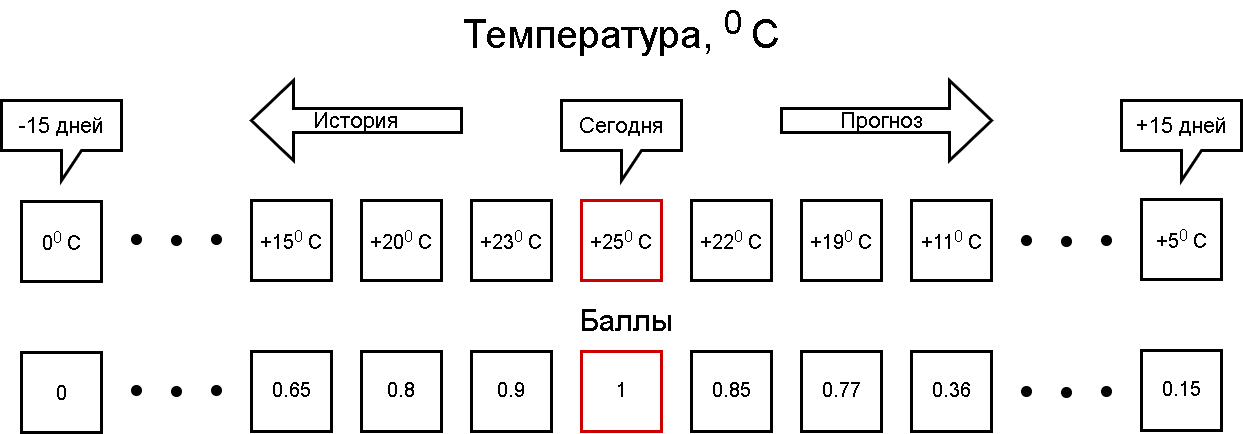

The diagram above was exported from draw.io. Its source (the exported page's mxGraphModel, read from the mxfile embedded in the PNG):
<mxGraphModel dx="2255" dy="806" grid="1" gridSize="10" guides="1" tooltips="1" connect="1" arrows="1" fold="1" page="1" pageScale="1" pageWidth="1169" pageHeight="827" math="0" shadow="0">
  <root>
    <mxCell id="0" />
    <mxCell id="1" parent="0" />
    <mxCell id="OmU8oXcarP5FJOLqygCf-1" value="&lt;font style=&quot;font-size: 20px&quot;&gt;+25&lt;sup&gt;0&amp;nbsp;&lt;/sup&gt;С&lt;/font&gt;&lt;sup&gt;&lt;br&gt;&lt;/sup&gt;" style="whiteSpace=wrap;html=1;aspect=fixed;strokeWidth=3;strokeColor=#CC0000;" parent="1" vertex="1">
      <mxGeometry x="540" y="380" width="80" height="80" as="geometry" />
    </mxCell>
    <mxCell id="OmU8oXcarP5FJOLqygCf-2" value="&lt;font style=&quot;font-size: 20px&quot;&gt;+22&lt;sup&gt;0&amp;nbsp;&lt;/sup&gt;С&lt;/font&gt;&lt;sup&gt;&lt;br&gt;&lt;/sup&gt;" style="whiteSpace=wrap;html=1;aspect=fixed;strokeWidth=3;" parent="1" vertex="1">
      <mxGeometry x="650" y="380" width="80" height="80" as="geometry" />
    </mxCell>
    <mxCell id="OmU8oXcarP5FJOLqygCf-3" value="&lt;font style=&quot;font-size: 20px&quot;&gt;+19&lt;sup&gt;0&amp;nbsp;&lt;/sup&gt;С&lt;/font&gt;&lt;sup&gt;&lt;br&gt;&lt;/sup&gt;" style="whiteSpace=wrap;html=1;aspect=fixed;strokeWidth=3;" parent="1" vertex="1">
      <mxGeometry x="760" y="380" width="80" height="80" as="geometry" />
    </mxCell>
    <mxCell id="OmU8oXcarP5FJOLqygCf-4" value="&lt;font style=&quot;font-size: 20px&quot;&gt;+11&lt;sup&gt;0&amp;nbsp;&lt;/sup&gt;С&lt;/font&gt;&lt;sup&gt;&lt;br&gt;&lt;/sup&gt;" style="whiteSpace=wrap;html=1;aspect=fixed;strokeWidth=3;" parent="1" vertex="1">
      <mxGeometry x="870" y="380" width="80" height="80" as="geometry" />
    </mxCell>
    <mxCell id="OmU8oXcarP5FJOLqygCf-5" value="&lt;font style=&quot;font-size: 20px&quot;&gt;+15&lt;sup&gt;0&amp;nbsp;&lt;/sup&gt;С&lt;/font&gt;&lt;sup&gt;&lt;br&gt;&lt;/sup&gt;" style="whiteSpace=wrap;html=1;aspect=fixed;strokeWidth=3;" parent="1" vertex="1">
      <mxGeometry x="210" y="380" width="80" height="80" as="geometry" />
    </mxCell>
    <mxCell id="OmU8oXcarP5FJOLqygCf-6" value="&lt;font style=&quot;font-size: 20px&quot;&gt;+20&lt;sup&gt;0&amp;nbsp;&lt;/sup&gt;С&lt;/font&gt;&lt;sup&gt;&lt;br&gt;&lt;/sup&gt;" style="whiteSpace=wrap;html=1;aspect=fixed;strokeWidth=3;" parent="1" vertex="1">
      <mxGeometry x="320" y="380" width="80" height="80" as="geometry" />
    </mxCell>
    <mxCell id="OmU8oXcarP5FJOLqygCf-7" value="&lt;font style=&quot;font-size: 20px&quot;&gt;+23&lt;sup&gt;0&amp;nbsp;&lt;/sup&gt;С&lt;/font&gt;&lt;sup&gt;&lt;br&gt;&lt;/sup&gt;" style="whiteSpace=wrap;html=1;aspect=fixed;strokeWidth=3;" parent="1" vertex="1">
      <mxGeometry x="430" y="380" width="80" height="80" as="geometry" />
    </mxCell>
    <mxCell id="OmU8oXcarP5FJOLqygCf-8" value="&lt;font style=&quot;font-size: 22px&quot;&gt;Сегодня&lt;/font&gt;" style="shape=callout;whiteSpace=wrap;html=1;perimeter=calloutPerimeter;strokeWidth=3;" parent="1" vertex="1">
      <mxGeometry x="520" y="280" width="120" height="80" as="geometry" />
    </mxCell>
    <mxCell id="OmU8oXcarP5FJOLqygCf-9" value="" style="shape=ellipse;html=1;fillColor=#000000;strokeWidth=1;" parent="1" vertex="1">
      <mxGeometry x="170" y="414" width="10" height="10" as="geometry" />
    </mxCell>
    <mxCell id="OmU8oXcarP5FJOLqygCf-10" value="" style="shape=ellipse;html=1;fillColor=#000000;strokeWidth=1;" parent="1" vertex="1">
      <mxGeometry x="130" y="415" width="10" height="10" as="geometry" />
    </mxCell>
    <mxCell id="OmU8oXcarP5FJOLqygCf-11" value="" style="shape=ellipse;html=1;fillColor=#000000;strokeWidth=1;" parent="1" vertex="1">
      <mxGeometry x="90" y="414" width="10" height="10" as="geometry" />
    </mxCell>
    <mxCell id="OmU8oXcarP5FJOLqygCf-12" value="" style="shape=ellipse;html=1;fillColor=#000000;strokeWidth=1;" parent="1" vertex="1">
      <mxGeometry x="1060" y="415" width="10" height="10" as="geometry" />
    </mxCell>
    <mxCell id="OmU8oXcarP5FJOLqygCf-13" value="" style="shape=ellipse;html=1;fillColor=#000000;strokeWidth=1;" parent="1" vertex="1">
      <mxGeometry x="1020" y="416" width="10" height="10" as="geometry" />
    </mxCell>
    <mxCell id="OmU8oXcarP5FJOLqygCf-14" value="" style="shape=ellipse;html=1;fillColor=#000000;strokeWidth=1;" parent="1" vertex="1">
      <mxGeometry x="980" y="415" width="10" height="10" as="geometry" />
    </mxCell>
    <mxCell id="OmU8oXcarP5FJOLqygCf-15" value="&lt;font style=&quot;font-size: 20px&quot;&gt;0&lt;sup&gt;0&amp;nbsp;&lt;/sup&gt;С&lt;/font&gt;&lt;sup&gt;&lt;br&gt;&lt;/sup&gt;" style="whiteSpace=wrap;html=1;aspect=fixed;strokeWidth=3;" parent="1" vertex="1">
      <mxGeometry x="-20" y="381" width="80" height="80" as="geometry" />
    </mxCell>
    <mxCell id="OmU8oXcarP5FJOLqygCf-16" value="&lt;font style=&quot;font-size: 20px&quot;&gt;+5&lt;sup&gt;0&amp;nbsp;&lt;/sup&gt;С&lt;/font&gt;&lt;sup&gt;&lt;br&gt;&lt;/sup&gt;" style="whiteSpace=wrap;html=1;aspect=fixed;strokeWidth=3;" parent="1" vertex="1">
      <mxGeometry x="1100" y="379" width="80" height="80" as="geometry" />
    </mxCell>
    <mxCell id="OmU8oXcarP5FJOLqygCf-17" value="&lt;font style=&quot;font-size: 22px&quot;&gt;-15 дней&lt;/font&gt;" style="shape=callout;whiteSpace=wrap;html=1;perimeter=calloutPerimeter;strokeWidth=3;" parent="1" vertex="1">
      <mxGeometry x="-40" y="280" width="120" height="80" as="geometry" />
    </mxCell>
    <mxCell id="OmU8oXcarP5FJOLqygCf-18" value="&lt;font style=&quot;font-size: 22px&quot;&gt;+15 дней&lt;/font&gt;" style="shape=callout;whiteSpace=wrap;html=1;perimeter=calloutPerimeter;strokeWidth=3;" parent="1" vertex="1">
      <mxGeometry x="1080" y="280" width="120" height="80" as="geometry" />
    </mxCell>
    <mxCell id="OmU8oXcarP5FJOLqygCf-19" value="&lt;sup&gt;&lt;span style=&quot;font-size: 20px&quot;&gt;1&lt;/span&gt;&lt;br&gt;&lt;/sup&gt;" style="whiteSpace=wrap;html=1;aspect=fixed;strokeWidth=3;strokeColor=#CC0000;" parent="1" vertex="1">
      <mxGeometry x="540" y="531" width="80" height="80" as="geometry" />
    </mxCell>
    <mxCell id="OmU8oXcarP5FJOLqygCf-20" value="&lt;sup&gt;&lt;span style=&quot;font-size: 20px&quot;&gt;0.85&lt;/span&gt;&lt;br&gt;&lt;/sup&gt;" style="whiteSpace=wrap;html=1;aspect=fixed;strokeWidth=3;" parent="1" vertex="1">
      <mxGeometry x="650" y="531" width="80" height="80" as="geometry" />
    </mxCell>
    <mxCell id="OmU8oXcarP5FJOLqygCf-21" value="&lt;sup&gt;&lt;span style=&quot;font-size: 20px&quot;&gt;0.77&lt;/span&gt;&lt;br&gt;&lt;/sup&gt;" style="whiteSpace=wrap;html=1;aspect=fixed;strokeWidth=3;" parent="1" vertex="1">
      <mxGeometry x="760" y="531" width="80" height="80" as="geometry" />
    </mxCell>
    <mxCell id="OmU8oXcarP5FJOLqygCf-22" value="&lt;sup&gt;&lt;span style=&quot;font-size: 20px&quot;&gt;0.36&lt;/span&gt;&lt;br&gt;&lt;/sup&gt;" style="whiteSpace=wrap;html=1;aspect=fixed;strokeWidth=3;" parent="1" vertex="1">
      <mxGeometry x="870" y="531" width="80" height="80" as="geometry" />
    </mxCell>
    <mxCell id="OmU8oXcarP5FJOLqygCf-23" value="&lt;sup&gt;&lt;span style=&quot;font-size: 20px&quot;&gt;0.65&lt;/span&gt;&lt;br&gt;&lt;/sup&gt;" style="whiteSpace=wrap;html=1;aspect=fixed;strokeWidth=3;" parent="1" vertex="1">
      <mxGeometry x="210" y="531" width="80" height="80" as="geometry" />
    </mxCell>
    <mxCell id="OmU8oXcarP5FJOLqygCf-24" value="&lt;sup&gt;&lt;span style=&quot;font-size: 20px&quot;&gt;0.8&lt;/span&gt;&lt;br&gt;&lt;/sup&gt;" style="whiteSpace=wrap;html=1;aspect=fixed;strokeWidth=3;" parent="1" vertex="1">
      <mxGeometry x="320" y="531" width="80" height="80" as="geometry" />
    </mxCell>
    <mxCell id="OmU8oXcarP5FJOLqygCf-25" value="&lt;sup&gt;&lt;span style=&quot;font-size: 20px&quot;&gt;0.9&lt;/span&gt;&lt;br&gt;&lt;/sup&gt;" style="whiteSpace=wrap;html=1;aspect=fixed;strokeWidth=3;" parent="1" vertex="1">
      <mxGeometry x="430" y="531" width="80" height="80" as="geometry" />
    </mxCell>
    <mxCell id="OmU8oXcarP5FJOLqygCf-27" value="" style="shape=ellipse;html=1;fillColor=#000000;strokeWidth=1;" parent="1" vertex="1">
      <mxGeometry x="170" y="565" width="10" height="10" as="geometry" />
    </mxCell>
    <mxCell id="OmU8oXcarP5FJOLqygCf-28" value="" style="shape=ellipse;html=1;fillColor=#000000;strokeWidth=1;" parent="1" vertex="1">
      <mxGeometry x="130" y="566" width="10" height="10" as="geometry" />
    </mxCell>
    <mxCell id="OmU8oXcarP5FJOLqygCf-29" value="" style="shape=ellipse;html=1;fillColor=#000000;strokeWidth=1;" parent="1" vertex="1">
      <mxGeometry x="90" y="565" width="10" height="10" as="geometry" />
    </mxCell>
    <mxCell id="OmU8oXcarP5FJOLqygCf-30" value="" style="shape=ellipse;html=1;fillColor=#000000;strokeWidth=1;" parent="1" vertex="1">
      <mxGeometry x="1060" y="566" width="10" height="10" as="geometry" />
    </mxCell>
    <mxCell id="OmU8oXcarP5FJOLqygCf-31" value="" style="shape=ellipse;html=1;fillColor=#000000;strokeWidth=1;" parent="1" vertex="1">
      <mxGeometry x="1020" y="567" width="10" height="10" as="geometry" />
    </mxCell>
    <mxCell id="OmU8oXcarP5FJOLqygCf-32" value="" style="shape=ellipse;html=1;fillColor=#000000;strokeWidth=1;" parent="1" vertex="1">
      <mxGeometry x="980" y="566" width="10" height="10" as="geometry" />
    </mxCell>
    <mxCell id="OmU8oXcarP5FJOLqygCf-33" value="&lt;font style=&quot;font-size: 20px&quot;&gt;0&lt;/font&gt;&lt;sup&gt;&lt;br&gt;&lt;/sup&gt;" style="whiteSpace=wrap;html=1;aspect=fixed;strokeWidth=3;" parent="1" vertex="1">
      <mxGeometry x="-20" y="532" width="80" height="80" as="geometry" />
    </mxCell>
    <mxCell id="OmU8oXcarP5FJOLqygCf-34" value="&lt;sup&gt;&lt;span style=&quot;font-size: 20px&quot;&gt;0.15&lt;/span&gt;&lt;br&gt;&lt;/sup&gt;" style="whiteSpace=wrap;html=1;aspect=fixed;strokeWidth=3;" parent="1" vertex="1">
      <mxGeometry x="1100" y="530" width="80" height="80" as="geometry" />
    </mxCell>
    <mxCell id="OmU8oXcarP5FJOLqygCf-37" value="&lt;font style=&quot;font-size: 40px&quot;&gt;Температура,&amp;nbsp;&lt;/font&gt;&lt;font style=&quot;font-size: 40px&quot;&gt;&lt;sup&gt;0&amp;nbsp;&lt;/sup&gt;С&lt;/font&gt;" style="text;html=1;strokeColor=none;fillColor=none;align=center;verticalAlign=middle;whiteSpace=wrap;rounded=0;" parent="1" vertex="1">
      <mxGeometry x="435" y="180" width="290" height="60" as="geometry" />
    </mxCell>
    <mxCell id="OmU8oXcarP5FJOLqygCf-40" value="&lt;font style=&quot;font-size: 30px&quot;&gt;Баллы&lt;/font&gt;" style="text;html=1;strokeColor=none;fillColor=none;align=center;verticalAlign=middle;whiteSpace=wrap;rounded=0;" parent="1" vertex="1">
      <mxGeometry x="440" y="470" width="290" height="60" as="geometry" />
    </mxCell>
    <mxCell id="4_9vevVdBMx0i323rhF1-1" value="" style="shape=singleArrow;direction=west;whiteSpace=wrap;html=1;strokeWidth=3;rotation=-180;horizontal=1;verticalAlign=middle;" vertex="1" parent="1">
      <mxGeometry x="740" y="260" width="210" height="80" as="geometry" />
    </mxCell>
    <mxCell id="4_9vevVdBMx0i323rhF1-2" value="&lt;font style=&quot;font-size: 22px&quot;&gt;Прогноз&lt;/font&gt;" style="text;html=1;align=center;verticalAlign=middle;resizable=0;points=[];autosize=1;" vertex="1" parent="1">
      <mxGeometry x="790" y="290" width="100" height="20" as="geometry" />
    </mxCell>
    <mxCell id="4_9vevVdBMx0i323rhF1-3" value="&lt;font style=&quot;font-size: 22px&quot;&gt;История&lt;/font&gt;" style="shape=singleArrow;direction=west;whiteSpace=wrap;html=1;strokeWidth=3;" vertex="1" parent="1">
      <mxGeometry x="210" y="260" width="210" height="80" as="geometry" />
    </mxCell>
  </root>
</mxGraphModel>